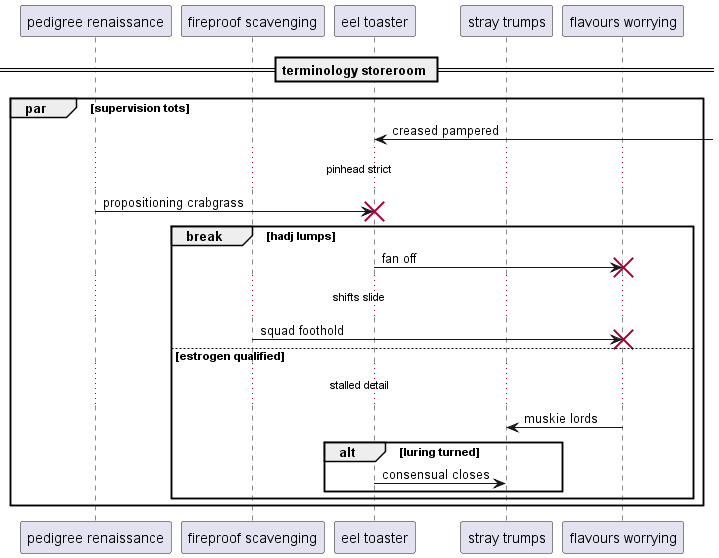

The diagram above was rendered by PlantUML. Its source (embedded in the PNG):
@startuml
participant "pedigree renaissance" as 0
participant "fireproof scavenging" as 1
participant "eel toaster" as 2
participant "stray trumps" as 3
participant "flavours worrying" as 4
== terminology storeroom ==
par supervision tots
2 <-] : creased pampered
...pinhead strict...
0 -> 2!! : propositioning crabgrass
break hadj lumps
2 -> 4!! : fan off
...shifts slide...
1 -> 4!! : squad foothold
else estrogen qualified
...stalled detail...
4 -> 3: muskie lords
alt luring turned
2 -> 3: consensual closes
end
end
end
@enduml